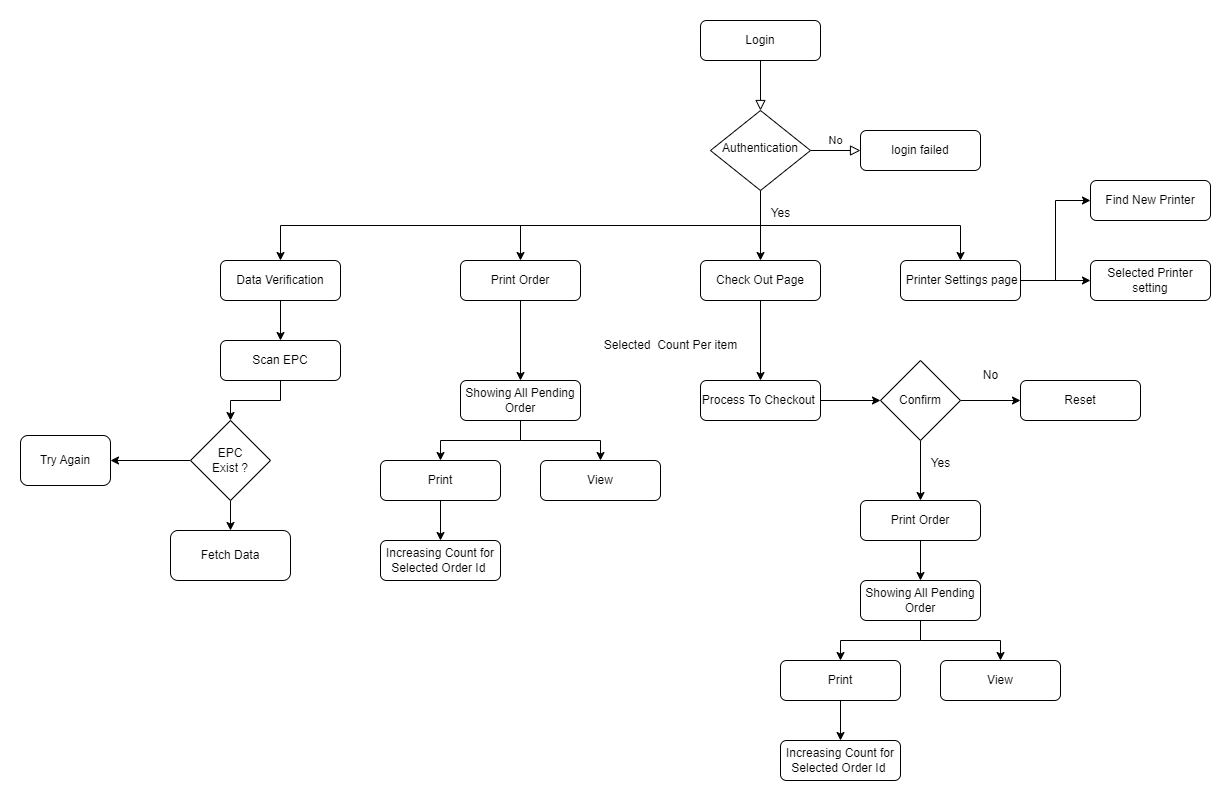

The diagram above was exported from draw.io. Its source (the exported page's mxGraphModel, read from the mxfile embedded in the PNG):
<mxGraphModel dx="2245" dy="788" grid="1" gridSize="10" guides="1" tooltips="1" connect="1" arrows="1" fold="1" page="1" pageScale="1" pageWidth="827" pageHeight="1169" math="0" shadow="0">
  <root>
    <mxCell id="WIyWlLk6GJQsqaUBKTNV-0" />
    <mxCell id="WIyWlLk6GJQsqaUBKTNV-1" parent="WIyWlLk6GJQsqaUBKTNV-0" />
    <mxCell id="WIyWlLk6GJQsqaUBKTNV-2" value="" style="rounded=0;html=1;jettySize=auto;orthogonalLoop=1;fontSize=11;endArrow=block;endFill=0;endSize=8;strokeWidth=1;shadow=0;labelBackgroundColor=none;edgeStyle=orthogonalEdgeStyle;" parent="WIyWlLk6GJQsqaUBKTNV-1" source="WIyWlLk6GJQsqaUBKTNV-3" target="WIyWlLk6GJQsqaUBKTNV-6" edge="1">
      <mxGeometry relative="1" as="geometry" />
    </mxCell>
    <mxCell id="WIyWlLk6GJQsqaUBKTNV-3" value="Login" style="rounded=1;whiteSpace=wrap;html=1;fontSize=12;glass=0;strokeWidth=1;shadow=0;" parent="WIyWlLk6GJQsqaUBKTNV-1" vertex="1">
      <mxGeometry x="160" y="80" width="120" height="40" as="geometry" />
    </mxCell>
    <mxCell id="WIyWlLk6GJQsqaUBKTNV-5" value="No" style="edgeStyle=orthogonalEdgeStyle;rounded=0;html=1;jettySize=auto;orthogonalLoop=1;fontSize=11;endArrow=block;endFill=0;endSize=8;strokeWidth=1;shadow=0;labelBackgroundColor=none;" parent="WIyWlLk6GJQsqaUBKTNV-1" source="WIyWlLk6GJQsqaUBKTNV-6" target="WIyWlLk6GJQsqaUBKTNV-7" edge="1">
      <mxGeometry y="10" relative="1" as="geometry">
        <mxPoint as="offset" />
      </mxGeometry>
    </mxCell>
    <mxCell id="Oju_D-vgqKMEtjNAYv1j-1" style="edgeStyle=orthogonalEdgeStyle;rounded=0;orthogonalLoop=1;jettySize=auto;html=1;exitX=0.5;exitY=1;exitDx=0;exitDy=0;" edge="1" parent="WIyWlLk6GJQsqaUBKTNV-1" source="WIyWlLk6GJQsqaUBKTNV-6" target="Oju_D-vgqKMEtjNAYv1j-0">
      <mxGeometry relative="1" as="geometry" />
    </mxCell>
    <mxCell id="Oju_D-vgqKMEtjNAYv1j-26" style="edgeStyle=orthogonalEdgeStyle;rounded=0;orthogonalLoop=1;jettySize=auto;html=1;exitX=0.5;exitY=1;exitDx=0;exitDy=0;entryX=0.5;entryY=0;entryDx=0;entryDy=0;" edge="1" parent="WIyWlLk6GJQsqaUBKTNV-1" source="WIyWlLk6GJQsqaUBKTNV-6" target="Oju_D-vgqKMEtjNAYv1j-25">
      <mxGeometry relative="1" as="geometry" />
    </mxCell>
    <mxCell id="Oju_D-vgqKMEtjNAYv1j-42" style="edgeStyle=orthogonalEdgeStyle;rounded=0;orthogonalLoop=1;jettySize=auto;html=1;exitX=0.5;exitY=1;exitDx=0;exitDy=0;entryX=0.5;entryY=0;entryDx=0;entryDy=0;" edge="1" parent="WIyWlLk6GJQsqaUBKTNV-1" source="WIyWlLk6GJQsqaUBKTNV-6" target="Oju_D-vgqKMEtjNAYv1j-32">
      <mxGeometry relative="1" as="geometry" />
    </mxCell>
    <mxCell id="Oju_D-vgqKMEtjNAYv1j-46" style="edgeStyle=orthogonalEdgeStyle;rounded=0;orthogonalLoop=1;jettySize=auto;html=1;exitX=0.5;exitY=1;exitDx=0;exitDy=0;entryX=0.5;entryY=0;entryDx=0;entryDy=0;" edge="1" parent="WIyWlLk6GJQsqaUBKTNV-1" source="WIyWlLk6GJQsqaUBKTNV-6" target="Oju_D-vgqKMEtjNAYv1j-33">
      <mxGeometry relative="1" as="geometry" />
    </mxCell>
    <mxCell id="WIyWlLk6GJQsqaUBKTNV-6" value="Authentication" style="rhombus;whiteSpace=wrap;html=1;shadow=0;fontFamily=Helvetica;fontSize=12;align=center;strokeWidth=1;spacing=6;spacingTop=-4;" parent="WIyWlLk6GJQsqaUBKTNV-1" vertex="1">
      <mxGeometry x="170" y="170" width="100" height="80" as="geometry" />
    </mxCell>
    <mxCell id="WIyWlLk6GJQsqaUBKTNV-7" value="login failed" style="rounded=1;whiteSpace=wrap;html=1;fontSize=12;glass=0;strokeWidth=1;shadow=0;" parent="WIyWlLk6GJQsqaUBKTNV-1" vertex="1">
      <mxGeometry x="320" y="190" width="120" height="40" as="geometry" />
    </mxCell>
    <mxCell id="Oju_D-vgqKMEtjNAYv1j-4" style="edgeStyle=orthogonalEdgeStyle;rounded=0;orthogonalLoop=1;jettySize=auto;html=1;exitX=0.5;exitY=1;exitDx=0;exitDy=0;entryX=0.5;entryY=0;entryDx=0;entryDy=0;" edge="1" parent="WIyWlLk6GJQsqaUBKTNV-1" source="Oju_D-vgqKMEtjNAYv1j-0" target="Oju_D-vgqKMEtjNAYv1j-3">
      <mxGeometry relative="1" as="geometry" />
    </mxCell>
    <mxCell id="Oju_D-vgqKMEtjNAYv1j-0" value="Check Out Page" style="rounded=1;whiteSpace=wrap;html=1;" vertex="1" parent="WIyWlLk6GJQsqaUBKTNV-1">
      <mxGeometry x="160" y="320" width="120" height="40" as="geometry" />
    </mxCell>
    <mxCell id="Oju_D-vgqKMEtjNAYv1j-2" value="Yes" style="text;html=1;align=center;verticalAlign=middle;resizable=0;points=[];autosize=1;strokeColor=none;fillColor=none;" vertex="1" parent="WIyWlLk6GJQsqaUBKTNV-1">
      <mxGeometry x="220" y="258" width="40" height="30" as="geometry" />
    </mxCell>
    <mxCell id="Oju_D-vgqKMEtjNAYv1j-6" style="edgeStyle=orthogonalEdgeStyle;rounded=0;orthogonalLoop=1;jettySize=auto;html=1;exitX=1;exitY=0.5;exitDx=0;exitDy=0;entryX=0;entryY=0.5;entryDx=0;entryDy=0;" edge="1" parent="WIyWlLk6GJQsqaUBKTNV-1" source="Oju_D-vgqKMEtjNAYv1j-3" target="Oju_D-vgqKMEtjNAYv1j-5">
      <mxGeometry relative="1" as="geometry" />
    </mxCell>
    <mxCell id="Oju_D-vgqKMEtjNAYv1j-3" value="Process To Checkout&amp;nbsp;" style="rounded=1;whiteSpace=wrap;html=1;" vertex="1" parent="WIyWlLk6GJQsqaUBKTNV-1">
      <mxGeometry x="160" y="440" width="120" height="40" as="geometry" />
    </mxCell>
    <mxCell id="Oju_D-vgqKMEtjNAYv1j-10" style="edgeStyle=orthogonalEdgeStyle;rounded=0;orthogonalLoop=1;jettySize=auto;html=1;exitX=1;exitY=0.5;exitDx=0;exitDy=0;entryX=0;entryY=0.5;entryDx=0;entryDy=0;" edge="1" parent="WIyWlLk6GJQsqaUBKTNV-1" source="Oju_D-vgqKMEtjNAYv1j-5" target="Oju_D-vgqKMEtjNAYv1j-9">
      <mxGeometry relative="1" as="geometry" />
    </mxCell>
    <mxCell id="Oju_D-vgqKMEtjNAYv1j-12" style="edgeStyle=orthogonalEdgeStyle;rounded=0;orthogonalLoop=1;jettySize=auto;html=1;exitX=0.5;exitY=1;exitDx=0;exitDy=0;entryX=0.5;entryY=0;entryDx=0;entryDy=0;" edge="1" parent="WIyWlLk6GJQsqaUBKTNV-1" source="Oju_D-vgqKMEtjNAYv1j-5" target="Oju_D-vgqKMEtjNAYv1j-7">
      <mxGeometry relative="1" as="geometry" />
    </mxCell>
    <mxCell id="Oju_D-vgqKMEtjNAYv1j-5" value="Confirm" style="rhombus;whiteSpace=wrap;html=1;" vertex="1" parent="WIyWlLk6GJQsqaUBKTNV-1">
      <mxGeometry x="340" y="420" width="80" height="80" as="geometry" />
    </mxCell>
    <mxCell id="Oju_D-vgqKMEtjNAYv1j-16" style="edgeStyle=orthogonalEdgeStyle;rounded=0;orthogonalLoop=1;jettySize=auto;html=1;exitX=0.5;exitY=1;exitDx=0;exitDy=0;" edge="1" parent="WIyWlLk6GJQsqaUBKTNV-1" source="Oju_D-vgqKMEtjNAYv1j-7" target="Oju_D-vgqKMEtjNAYv1j-15">
      <mxGeometry relative="1" as="geometry" />
    </mxCell>
    <mxCell id="Oju_D-vgqKMEtjNAYv1j-7" value="Print Order" style="rounded=1;whiteSpace=wrap;html=1;" vertex="1" parent="WIyWlLk6GJQsqaUBKTNV-1">
      <mxGeometry x="320" y="560" width="120" height="40" as="geometry" />
    </mxCell>
    <mxCell id="Oju_D-vgqKMEtjNAYv1j-8" value="Selected&amp;nbsp; Count Per item" style="text;html=1;align=center;verticalAlign=middle;resizable=0;points=[];autosize=1;strokeColor=none;fillColor=none;" vertex="1" parent="WIyWlLk6GJQsqaUBKTNV-1">
      <mxGeometry x="50" y="390" width="160" height="30" as="geometry" />
    </mxCell>
    <mxCell id="Oju_D-vgqKMEtjNAYv1j-9" value="Reset" style="rounded=1;whiteSpace=wrap;html=1;" vertex="1" parent="WIyWlLk6GJQsqaUBKTNV-1">
      <mxGeometry x="480" y="440" width="120" height="40" as="geometry" />
    </mxCell>
    <mxCell id="Oju_D-vgqKMEtjNAYv1j-13" value="No" style="text;html=1;align=center;verticalAlign=middle;resizable=0;points=[];autosize=1;strokeColor=none;fillColor=none;" vertex="1" parent="WIyWlLk6GJQsqaUBKTNV-1">
      <mxGeometry x="430" y="420" width="40" height="30" as="geometry" />
    </mxCell>
    <mxCell id="Oju_D-vgqKMEtjNAYv1j-14" value="Yes" style="text;html=1;align=center;verticalAlign=middle;resizable=0;points=[];autosize=1;strokeColor=none;fillColor=none;" vertex="1" parent="WIyWlLk6GJQsqaUBKTNV-1">
      <mxGeometry x="380" y="508" width="40" height="30" as="geometry" />
    </mxCell>
    <mxCell id="Oju_D-vgqKMEtjNAYv1j-20" style="edgeStyle=orthogonalEdgeStyle;rounded=0;orthogonalLoop=1;jettySize=auto;html=1;exitX=0.5;exitY=1;exitDx=0;exitDy=0;entryX=0.5;entryY=0;entryDx=0;entryDy=0;" edge="1" parent="WIyWlLk6GJQsqaUBKTNV-1" source="Oju_D-vgqKMEtjNAYv1j-15" target="Oju_D-vgqKMEtjNAYv1j-17">
      <mxGeometry relative="1" as="geometry" />
    </mxCell>
    <mxCell id="Oju_D-vgqKMEtjNAYv1j-21" style="edgeStyle=orthogonalEdgeStyle;rounded=0;orthogonalLoop=1;jettySize=auto;html=1;exitX=0.5;exitY=1;exitDx=0;exitDy=0;entryX=0.5;entryY=0;entryDx=0;entryDy=0;" edge="1" parent="WIyWlLk6GJQsqaUBKTNV-1" source="Oju_D-vgqKMEtjNAYv1j-15" target="Oju_D-vgqKMEtjNAYv1j-18">
      <mxGeometry relative="1" as="geometry" />
    </mxCell>
    <mxCell id="Oju_D-vgqKMEtjNAYv1j-15" value="Showing All Pending Order" style="rounded=1;whiteSpace=wrap;html=1;" vertex="1" parent="WIyWlLk6GJQsqaUBKTNV-1">
      <mxGeometry x="320" y="640" width="120" height="40" as="geometry" />
    </mxCell>
    <mxCell id="Oju_D-vgqKMEtjNAYv1j-24" style="edgeStyle=orthogonalEdgeStyle;rounded=0;orthogonalLoop=1;jettySize=auto;html=1;exitX=0.5;exitY=1;exitDx=0;exitDy=0;entryX=0.5;entryY=0;entryDx=0;entryDy=0;" edge="1" parent="WIyWlLk6GJQsqaUBKTNV-1" source="Oju_D-vgqKMEtjNAYv1j-17" target="Oju_D-vgqKMEtjNAYv1j-23">
      <mxGeometry relative="1" as="geometry" />
    </mxCell>
    <mxCell id="Oju_D-vgqKMEtjNAYv1j-17" value="Print" style="rounded=1;whiteSpace=wrap;html=1;" vertex="1" parent="WIyWlLk6GJQsqaUBKTNV-1">
      <mxGeometry x="240" y="720" width="120" height="40" as="geometry" />
    </mxCell>
    <mxCell id="Oju_D-vgqKMEtjNAYv1j-18" value="View" style="rounded=1;whiteSpace=wrap;html=1;" vertex="1" parent="WIyWlLk6GJQsqaUBKTNV-1">
      <mxGeometry x="400" y="720" width="120" height="40" as="geometry" />
    </mxCell>
    <mxCell id="Oju_D-vgqKMEtjNAYv1j-23" value="Increasing Count for Selected Order Id&amp;nbsp;" style="rounded=1;whiteSpace=wrap;html=1;" vertex="1" parent="WIyWlLk6GJQsqaUBKTNV-1">
      <mxGeometry x="240" y="800" width="120" height="40" as="geometry" />
    </mxCell>
    <mxCell id="Oju_D-vgqKMEtjNAYv1j-30" style="edgeStyle=orthogonalEdgeStyle;rounded=0;orthogonalLoop=1;jettySize=auto;html=1;exitX=1;exitY=0.5;exitDx=0;exitDy=0;entryX=0;entryY=0.5;entryDx=0;entryDy=0;" edge="1" parent="WIyWlLk6GJQsqaUBKTNV-1" source="Oju_D-vgqKMEtjNAYv1j-25" target="Oju_D-vgqKMEtjNAYv1j-27">
      <mxGeometry relative="1" as="geometry" />
    </mxCell>
    <mxCell id="Oju_D-vgqKMEtjNAYv1j-31" style="edgeStyle=orthogonalEdgeStyle;rounded=0;orthogonalLoop=1;jettySize=auto;html=1;exitX=1;exitY=0.5;exitDx=0;exitDy=0;entryX=0;entryY=0.5;entryDx=0;entryDy=0;" edge="1" parent="WIyWlLk6GJQsqaUBKTNV-1" source="Oju_D-vgqKMEtjNAYv1j-25" target="Oju_D-vgqKMEtjNAYv1j-29">
      <mxGeometry relative="1" as="geometry" />
    </mxCell>
    <mxCell id="Oju_D-vgqKMEtjNAYv1j-25" value="&amp;nbsp;Printer Settings page" style="rounded=1;whiteSpace=wrap;html=1;" vertex="1" parent="WIyWlLk6GJQsqaUBKTNV-1">
      <mxGeometry x="360" y="320" width="120" height="40" as="geometry" />
    </mxCell>
    <mxCell id="Oju_D-vgqKMEtjNAYv1j-27" value="Selected Printer setting" style="rounded=1;whiteSpace=wrap;html=1;" vertex="1" parent="WIyWlLk6GJQsqaUBKTNV-1">
      <mxGeometry x="550" y="320" width="120" height="40" as="geometry" />
    </mxCell>
    <mxCell id="Oju_D-vgqKMEtjNAYv1j-29" value="Find New Printer" style="rounded=1;whiteSpace=wrap;html=1;" vertex="1" parent="WIyWlLk6GJQsqaUBKTNV-1">
      <mxGeometry x="550" y="240" width="120" height="40" as="geometry" />
    </mxCell>
    <mxCell id="Oju_D-vgqKMEtjNAYv1j-38" style="edgeStyle=orthogonalEdgeStyle;rounded=0;orthogonalLoop=1;jettySize=auto;html=1;exitX=0.5;exitY=1;exitDx=0;exitDy=0;" edge="1" parent="WIyWlLk6GJQsqaUBKTNV-1" source="Oju_D-vgqKMEtjNAYv1j-32" target="Oju_D-vgqKMEtjNAYv1j-34">
      <mxGeometry relative="1" as="geometry" />
    </mxCell>
    <mxCell id="Oju_D-vgqKMEtjNAYv1j-32" value="Print Order" style="rounded=1;whiteSpace=wrap;html=1;" vertex="1" parent="WIyWlLk6GJQsqaUBKTNV-1">
      <mxGeometry x="-80" y="320" width="120" height="40" as="geometry" />
    </mxCell>
    <mxCell id="Oju_D-vgqKMEtjNAYv1j-47" style="edgeStyle=orthogonalEdgeStyle;rounded=0;orthogonalLoop=1;jettySize=auto;html=1;exitX=0.5;exitY=1;exitDx=0;exitDy=0;entryX=0.5;entryY=0;entryDx=0;entryDy=0;" edge="1" parent="WIyWlLk6GJQsqaUBKTNV-1" source="Oju_D-vgqKMEtjNAYv1j-33" target="Oju_D-vgqKMEtjNAYv1j-43">
      <mxGeometry relative="1" as="geometry" />
    </mxCell>
    <mxCell id="Oju_D-vgqKMEtjNAYv1j-33" value="Data Verification" style="rounded=1;whiteSpace=wrap;html=1;" vertex="1" parent="WIyWlLk6GJQsqaUBKTNV-1">
      <mxGeometry x="-320" y="320" width="120" height="40" as="geometry" />
    </mxCell>
    <mxCell id="Oju_D-vgqKMEtjNAYv1j-39" style="edgeStyle=orthogonalEdgeStyle;rounded=0;orthogonalLoop=1;jettySize=auto;html=1;exitX=0.5;exitY=1;exitDx=0;exitDy=0;entryX=0.5;entryY=0;entryDx=0;entryDy=0;" edge="1" parent="WIyWlLk6GJQsqaUBKTNV-1" source="Oju_D-vgqKMEtjNAYv1j-34" target="Oju_D-vgqKMEtjNAYv1j-35">
      <mxGeometry relative="1" as="geometry" />
    </mxCell>
    <mxCell id="Oju_D-vgqKMEtjNAYv1j-40" style="edgeStyle=orthogonalEdgeStyle;rounded=0;orthogonalLoop=1;jettySize=auto;html=1;exitX=0.5;exitY=1;exitDx=0;exitDy=0;entryX=0.5;entryY=0;entryDx=0;entryDy=0;" edge="1" parent="WIyWlLk6GJQsqaUBKTNV-1" source="Oju_D-vgqKMEtjNAYv1j-34" target="Oju_D-vgqKMEtjNAYv1j-36">
      <mxGeometry relative="1" as="geometry" />
    </mxCell>
    <mxCell id="Oju_D-vgqKMEtjNAYv1j-34" value="Showing All Pending Order" style="rounded=1;whiteSpace=wrap;html=1;" vertex="1" parent="WIyWlLk6GJQsqaUBKTNV-1">
      <mxGeometry x="-80" y="440" width="120" height="40" as="geometry" />
    </mxCell>
    <mxCell id="Oju_D-vgqKMEtjNAYv1j-41" style="edgeStyle=orthogonalEdgeStyle;rounded=0;orthogonalLoop=1;jettySize=auto;html=1;exitX=0.5;exitY=1;exitDx=0;exitDy=0;entryX=0.5;entryY=0;entryDx=0;entryDy=0;" edge="1" parent="WIyWlLk6GJQsqaUBKTNV-1" source="Oju_D-vgqKMEtjNAYv1j-35" target="Oju_D-vgqKMEtjNAYv1j-37">
      <mxGeometry relative="1" as="geometry" />
    </mxCell>
    <mxCell id="Oju_D-vgqKMEtjNAYv1j-35" value="Print" style="rounded=1;whiteSpace=wrap;html=1;" vertex="1" parent="WIyWlLk6GJQsqaUBKTNV-1">
      <mxGeometry x="-160" y="520" width="120" height="40" as="geometry" />
    </mxCell>
    <mxCell id="Oju_D-vgqKMEtjNAYv1j-36" value="View" style="rounded=1;whiteSpace=wrap;html=1;" vertex="1" parent="WIyWlLk6GJQsqaUBKTNV-1">
      <mxGeometry y="520" width="120" height="40" as="geometry" />
    </mxCell>
    <mxCell id="Oju_D-vgqKMEtjNAYv1j-37" value="Increasing Count for Selected Order Id&amp;nbsp;" style="rounded=1;whiteSpace=wrap;html=1;" vertex="1" parent="WIyWlLk6GJQsqaUBKTNV-1">
      <mxGeometry x="-160" y="600" width="120" height="40" as="geometry" />
    </mxCell>
    <mxCell id="Oju_D-vgqKMEtjNAYv1j-52" style="edgeStyle=orthogonalEdgeStyle;rounded=0;orthogonalLoop=1;jettySize=auto;html=1;exitX=0.5;exitY=1;exitDx=0;exitDy=0;entryX=0.5;entryY=0;entryDx=0;entryDy=0;" edge="1" parent="WIyWlLk6GJQsqaUBKTNV-1" source="Oju_D-vgqKMEtjNAYv1j-43" target="Oju_D-vgqKMEtjNAYv1j-48">
      <mxGeometry relative="1" as="geometry" />
    </mxCell>
    <mxCell id="Oju_D-vgqKMEtjNAYv1j-43" value="Scan EPC" style="rounded=1;whiteSpace=wrap;html=1;" vertex="1" parent="WIyWlLk6GJQsqaUBKTNV-1">
      <mxGeometry x="-320" y="400" width="120" height="40" as="geometry" />
    </mxCell>
    <mxCell id="Oju_D-vgqKMEtjNAYv1j-50" style="edgeStyle=orthogonalEdgeStyle;rounded=0;orthogonalLoop=1;jettySize=auto;html=1;exitX=0.5;exitY=1;exitDx=0;exitDy=0;entryX=0.5;entryY=0;entryDx=0;entryDy=0;" edge="1" parent="WIyWlLk6GJQsqaUBKTNV-1" source="Oju_D-vgqKMEtjNAYv1j-48" target="Oju_D-vgqKMEtjNAYv1j-49">
      <mxGeometry relative="1" as="geometry" />
    </mxCell>
    <mxCell id="Oju_D-vgqKMEtjNAYv1j-55" style="edgeStyle=orthogonalEdgeStyle;rounded=0;orthogonalLoop=1;jettySize=auto;html=1;exitX=0;exitY=0.5;exitDx=0;exitDy=0;entryX=1;entryY=0.5;entryDx=0;entryDy=0;" edge="1" parent="WIyWlLk6GJQsqaUBKTNV-1" source="Oju_D-vgqKMEtjNAYv1j-48" target="Oju_D-vgqKMEtjNAYv1j-54">
      <mxGeometry relative="1" as="geometry" />
    </mxCell>
    <mxCell id="Oju_D-vgqKMEtjNAYv1j-48" value="EPC&lt;div&gt;Exist ?&lt;/div&gt;" style="rhombus;whiteSpace=wrap;html=1;" vertex="1" parent="WIyWlLk6GJQsqaUBKTNV-1">
      <mxGeometry x="-350" y="480" width="80" height="80" as="geometry" />
    </mxCell>
    <mxCell id="Oju_D-vgqKMEtjNAYv1j-49" value="Fetch Data" style="rounded=1;whiteSpace=wrap;html=1;" vertex="1" parent="WIyWlLk6GJQsqaUBKTNV-1">
      <mxGeometry x="-370" y="590" width="120" height="50" as="geometry" />
    </mxCell>
    <mxCell id="Oju_D-vgqKMEtjNAYv1j-54" value="Try Again" style="rounded=1;whiteSpace=wrap;html=1;" vertex="1" parent="WIyWlLk6GJQsqaUBKTNV-1">
      <mxGeometry x="-520" y="495" width="90" height="50" as="geometry" />
    </mxCell>
  </root>
</mxGraphModel>